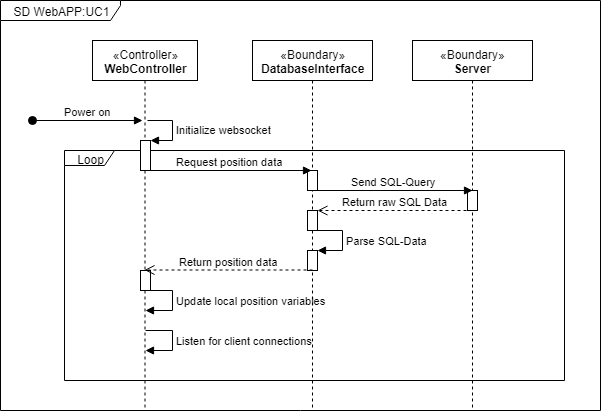

The diagram above was exported from draw.io. Its source (the exported page's mxGraphModel, read from the mxfile embedded in the PNG):
<mxGraphModel dx="1010" dy="533" grid="1" gridSize="10" guides="1" tooltips="1" connect="1" arrows="1" fold="1" page="1" pageScale="1" pageWidth="1100" pageHeight="850" background="#ffffff" math="0" shadow="0">
  <root>
    <mxCell id="0" />
    <mxCell id="1" parent="0" />
    <mxCell id="L9HkP80VCAhHq0UJyy8y-1" value="SD WebAPP:UC1" style="shape=umlFrame;whiteSpace=wrap;html=1;width=120;height=20;" vertex="1" parent="1">
      <mxGeometry width="600" height="410" as="geometry" />
    </mxCell>
    <mxCell id="L9HkP80VCAhHq0UJyy8y-58" value="Loop" style="shape=umlFrame;whiteSpace=wrap;html=1;width=50;height=15;" vertex="1" parent="1">
      <mxGeometry x="64" y="150" width="500" height="230" as="geometry" />
    </mxCell>
    <mxCell id="L9HkP80VCAhHq0UJyy8y-15" value="&lt;span&gt;«Controller»&lt;/span&gt;&lt;br&gt;&lt;b&gt;WebController&lt;/b&gt;" style="shape=umlLifeline;perimeter=lifelinePerimeter;whiteSpace=wrap;html=1;container=1;collapsible=0;recursiveResize=0;outlineConnect=0;" vertex="1" parent="1">
      <mxGeometry x="92" y="40" width="105" height="370" as="geometry" />
    </mxCell>
    <mxCell id="L9HkP80VCAhHq0UJyy8y-22" value="" style="html=1;points=[];perimeter=orthogonalPerimeter;" vertex="1" parent="L9HkP80VCAhHq0UJyy8y-15">
      <mxGeometry x="48" y="100" width="10" height="30" as="geometry" />
    </mxCell>
    <mxCell id="L9HkP80VCAhHq0UJyy8y-23" value="Initialize websocket" style="edgeStyle=orthogonalEdgeStyle;html=1;align=left;spacingLeft=2;endArrow=block;rounded=0;entryX=1;entryY=0;" edge="1" target="L9HkP80VCAhHq0UJyy8y-22" parent="L9HkP80VCAhHq0UJyy8y-15">
      <mxGeometry relative="1" as="geometry">
        <mxPoint x="55" y="80" as="sourcePoint" />
        <Array as="points">
          <mxPoint x="80" y="80" />
        </Array>
      </mxGeometry>
    </mxCell>
    <mxCell id="L9HkP80VCAhHq0UJyy8y-50" value="" style="html=1;points=[];perimeter=orthogonalPerimeter;" vertex="1" parent="L9HkP80VCAhHq0UJyy8y-15">
      <mxGeometry x="48" y="230" width="10" height="20" as="geometry" />
    </mxCell>
    <mxCell id="L9HkP80VCAhHq0UJyy8y-52" value="Update local position variables" style="edgeStyle=orthogonalEdgeStyle;html=1;align=left;spacingLeft=2;endArrow=block;rounded=0;entryX=1;entryY=0;" edge="1" parent="L9HkP80VCAhHq0UJyy8y-15">
      <mxGeometry relative="1" as="geometry">
        <mxPoint x="53" y="250" as="sourcePoint" />
        <Array as="points">
          <mxPoint x="80" y="250" />
          <mxPoint x="80" y="270" />
        </Array>
        <mxPoint x="53" y="270.16666666666674" as="targetPoint" />
      </mxGeometry>
    </mxCell>
    <mxCell id="L9HkP80VCAhHq0UJyy8y-56" value="Listen for client connections" style="edgeStyle=orthogonalEdgeStyle;html=1;align=left;spacingLeft=2;endArrow=block;rounded=0;" edge="1" parent="L9HkP80VCAhHq0UJyy8y-15">
      <mxGeometry relative="1" as="geometry">
        <mxPoint x="52.5" y="290" as="sourcePoint" />
        <Array as="points">
          <mxPoint x="80" y="290" />
          <mxPoint x="80" y="310" />
        </Array>
        <mxPoint x="53" y="310" as="targetPoint" />
      </mxGeometry>
    </mxCell>
    <mxCell id="L9HkP80VCAhHq0UJyy8y-16" value="&lt;span&gt;«Boundary»&lt;/span&gt;&lt;br&gt;&lt;b&gt;DatabaseInterface&lt;/b&gt;" style="html=1;points=[];perimeter=orthogonalPerimeter;shape=umlLifeline;participant=label;fontFamily=Helvetica;fontSize=12;fontColor=#000000;align=center;strokeColor=#000000;fillColor=#ffffff;recursiveResize=0;container=1;collapsible=0;" vertex="1" parent="1">
      <mxGeometry x="252" y="40" width="120" height="370" as="geometry" />
    </mxCell>
    <mxCell id="L9HkP80VCAhHq0UJyy8y-28" value="" style="html=1;points=[];perimeter=orthogonalPerimeter;" vertex="1" parent="L9HkP80VCAhHq0UJyy8y-16">
      <mxGeometry x="55" y="130" width="10" height="20" as="geometry" />
    </mxCell>
    <mxCell id="L9HkP80VCAhHq0UJyy8y-40" value="" style="html=1;points=[];perimeter=orthogonalPerimeter;" vertex="1" parent="L9HkP80VCAhHq0UJyy8y-16">
      <mxGeometry x="55" y="210" width="10" height="20" as="geometry" />
    </mxCell>
    <mxCell id="L9HkP80VCAhHq0UJyy8y-41" value="Parse SQL-Data" style="edgeStyle=orthogonalEdgeStyle;html=1;align=left;spacingLeft=2;endArrow=block;rounded=0;entryX=1;entryY=0;" edge="1" target="L9HkP80VCAhHq0UJyy8y-40" parent="L9HkP80VCAhHq0UJyy8y-16">
      <mxGeometry relative="1" as="geometry">
        <mxPoint x="65" y="190" as="sourcePoint" />
        <Array as="points">
          <mxPoint x="90" y="190" />
        </Array>
      </mxGeometry>
    </mxCell>
    <mxCell id="L9HkP80VCAhHq0UJyy8y-42" value="" style="html=1;points=[];perimeter=orthogonalPerimeter;" vertex="1" parent="L9HkP80VCAhHq0UJyy8y-16">
      <mxGeometry x="55" y="170" width="10" height="20" as="geometry" />
    </mxCell>
    <mxCell id="L9HkP80VCAhHq0UJyy8y-17" value="Power on" style="html=1;verticalAlign=bottom;startArrow=oval;startFill=1;endArrow=block;startSize=8;" edge="1" parent="1">
      <mxGeometry width="60" relative="1" as="geometry">
        <mxPoint x="32" y="120" as="sourcePoint" />
        <mxPoint x="142" y="120" as="targetPoint" />
        <mxPoint as="offset" />
      </mxGeometry>
    </mxCell>
    <mxCell id="L9HkP80VCAhHq0UJyy8y-29" value="Request position data" style="html=1;verticalAlign=bottom;endArrow=block;" edge="1" parent="1">
      <mxGeometry relative="1" as="geometry">
        <mxPoint x="147" y="170" as="sourcePoint" />
        <mxPoint x="311" y="170" as="targetPoint" />
      </mxGeometry>
    </mxCell>
    <mxCell id="L9HkP80VCAhHq0UJyy8y-34" value="&lt;span&gt;«Boundary»&lt;/span&gt;&lt;br&gt;&lt;b&gt;Server&lt;/b&gt;" style="html=1;points=[];perimeter=orthogonalPerimeter;shape=umlLifeline;participant=label;fontFamily=Helvetica;fontSize=12;fontColor=#000000;align=center;strokeColor=#000000;fillColor=#ffffff;recursiveResize=0;container=1;collapsible=0;" vertex="1" parent="1">
      <mxGeometry x="412" y="40" width="120" height="370" as="geometry" />
    </mxCell>
    <mxCell id="L9HkP80VCAhHq0UJyy8y-37" value="" style="html=1;points=[];perimeter=orthogonalPerimeter;" vertex="1" parent="L9HkP80VCAhHq0UJyy8y-34">
      <mxGeometry x="55" y="150" width="10" height="20" as="geometry" />
    </mxCell>
    <mxCell id="L9HkP80VCAhHq0UJyy8y-36" value="Send SQL-Query" style="html=1;verticalAlign=bottom;endArrow=block;entryX=0.5;entryY=0;entryDx=0;entryDy=0;entryPerimeter=0;" edge="1" parent="1" target="L9HkP80VCAhHq0UJyy8y-37">
      <mxGeometry relative="1" as="geometry">
        <mxPoint x="313.9999999999999" y="190" as="sourcePoint" />
        <mxPoint x="462" y="190" as="targetPoint" />
      </mxGeometry>
    </mxCell>
    <mxCell id="L9HkP80VCAhHq0UJyy8y-38" value="Return raw SQL Data" style="html=1;verticalAlign=bottom;endArrow=open;dashed=1;endSize=8;entryX=1.033;entryY=-0.025;entryDx=0;entryDy=0;entryPerimeter=0;" edge="1" parent="1" target="L9HkP80VCAhHq0UJyy8y-42">
      <mxGeometry relative="1" as="geometry">
        <mxPoint x="472" y="210" as="sourcePoint" />
        <mxPoint x="322" y="210" as="targetPoint" />
      </mxGeometry>
    </mxCell>
    <mxCell id="L9HkP80VCAhHq0UJyy8y-43" value="Return position data" style="html=1;verticalAlign=bottom;endArrow=open;dashed=1;endSize=8;" edge="1" parent="1" target="L9HkP80VCAhHq0UJyy8y-15">
      <mxGeometry relative="1" as="geometry">
        <mxPoint x="312" y="269.5" as="sourcePoint" />
        <mxPoint x="150" y="269.66666666666674" as="targetPoint" />
      </mxGeometry>
    </mxCell>
  </root>
</mxGraphModel>